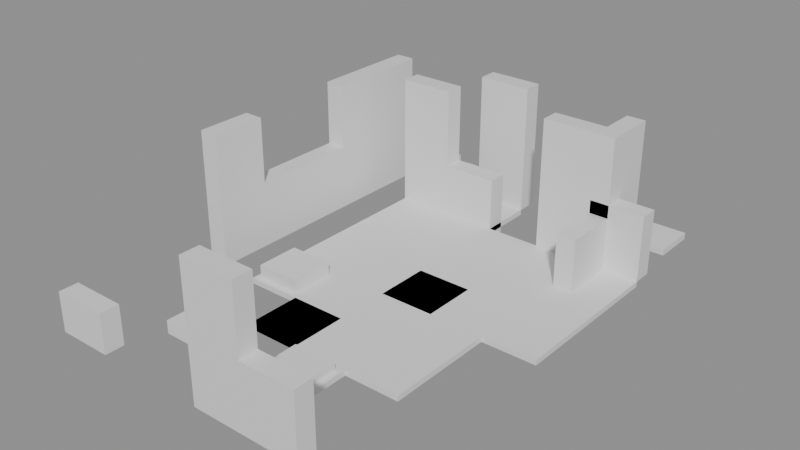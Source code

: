 # Source: building_lego.blend  (saved by Blender 5.0.119; exported with 4.5.12 LTS)
import bpy
from mathutils import Matrix  # noqa: F401  (used for matrix-valued properties, if any)

bpy.ops.wm.read_factory_settings(use_empty=True)
scene = bpy.context.scene
scene.name = 'Scene'

# ---- collections
col_01_paredes_externas = bpy.data.collections.new('01_Paredes_Externas'); scene.collection.children.link(col_01_paredes_externas)
col_02_paredes_internas = bpy.data.collections.new('02_Paredes_Internas'); scene.collection.children.link(col_02_paredes_internas)
col_03_pisos_escadas = bpy.data.collections.new('03_Pisos_Escadas'); scene.collection.children.link(col_03_pisos_escadas)
col_04_moveis_decoracoes = bpy.data.collections.new('04_Moveis_Decoracoes'); scene.collection.children.link(col_04_moveis_decoracoes)

# ---- materials (node trees are filled in below, after node groups)
mat_mat_parede_externa = bpy.data.materials.new('Mat_Parede_Externa')
mat_mat_parede_interna = bpy.data.materials.new('Mat_Parede_Interna')
mat_mat_pisos = bpy.data.materials.new('Mat_Pisos')
mat_mat_moveis = bpy.data.materials.new('Mat_Moveis')

# ---- material node trees
mat_mat_parede_externa.use_nodes = True; mat_mat_parede_externa.node_tree.nodes.clear()
_N = mat_mat_parede_externa.node_tree.nodes; _L = mat_mat_parede_externa.node_tree.links
n0 = _N.new('ShaderNodeBsdfPrincipled'); n0.name = 'BSDF - Pré-fundamentado'; n0.location = (-200, 100)
n1 = _N.new('ShaderNodeOutputMaterial'); n1.name = 'Saída de material'; n1.location = (200, 100)
_L.new(n0.outputs[0], n1.inputs[0])
n1.is_active_output = True
mat_mat_parede_interna.use_nodes = True; mat_mat_parede_interna.node_tree.nodes.clear()
_N = mat_mat_parede_interna.node_tree.nodes; _L = mat_mat_parede_interna.node_tree.links
n0 = _N.new('ShaderNodeBsdfPrincipled'); n0.name = 'BSDF - Pré-fundamentado'; n0.location = (-200, 100)
n1 = _N.new('ShaderNodeOutputMaterial'); n1.name = 'Saída de material'; n1.location = (200, 100)
_L.new(n0.outputs[0], n1.inputs[0])
n1.is_active_output = True
mat_mat_pisos.use_nodes = True; mat_mat_pisos.node_tree.nodes.clear()
_N = mat_mat_pisos.node_tree.nodes; _L = mat_mat_pisos.node_tree.links
n0 = _N.new('ShaderNodeBsdfPrincipled'); n0.name = 'BSDF - Pré-fundamentado'; n0.location = (-200, 100)
n1 = _N.new('ShaderNodeOutputMaterial'); n1.name = 'Saída de material'; n1.location = (200, 100)
_L.new(n0.outputs[0], n1.inputs[0])
n1.is_active_output = True
mat_mat_moveis.use_nodes = True; mat_mat_moveis.node_tree.nodes.clear()
_N = mat_mat_moveis.node_tree.nodes; _L = mat_mat_moveis.node_tree.links
n0 = _N.new('ShaderNodeBsdfPrincipled'); n0.name = 'BSDF - Pré-fundamentado'; n0.location = (-200, 100)
n1 = _N.new('ShaderNodeOutputMaterial'); n1.name = 'Saída de material'; n1.location = (200, 100)
_L.new(n0.outputs[0], n1.inputs[0])
n1.is_active_output = True

# ---- meshes
me_bloco_wooden_fence_4954_1095_z0 = bpy.data.meshes.new('Bloco_wooden_fence_4954_1095_z0')
me_bloco_wooden_fence_4954_1095_z0.from_pydata([(-0.5, -0.175, -0.36), (0.5, -0.175, -0.36), (0.5, 0.175, -0.36), (-0.5, 0.175, -0.36), (-0.5, -0.175, 0.36), (0.5, -0.175, 0.36), (0.5, 0.175, 0.36), (-0.5, 0.175, 0.36)], [], [(0, 1, 2, 3), (4, 7, 6, 5), (0, 4, 5, 1), (2, 6, 7, 3), (0, 3, 7, 4), (1, 5, 6, 2)])
me_bloco_wooden_fence_4954_1095_z0.materials.append(mat_mat_parede_externa)
me_bloco_wooden_fence_4954_1095_z0.update()
me_bloco_stone_wall_4957_1095_z0 = bpy.data.meshes.new('Bloco_stone_wall_4957_1095_z0')
me_bloco_stone_wall_4957_1095_z0.from_pydata([(-0.5, -0.175, -1.2), (0.5, -0.175, -1.2), (0.5, 0.175, -1.2), (-0.5, 0.175, -1.2), (-0.5, -0.175, 1.2), (0.5, -0.175, 1.2), (0.5, 0.175, 1.2), (-0.5, 0.175, 1.2)], [], [(0, 1, 2, 3), (4, 7, 6, 5), (0, 4, 5, 1), (2, 6, 7, 3), (0, 3, 7, 4), (1, 5, 6, 2)])
me_bloco_stone_wall_4957_1095_z0.materials.append(mat_mat_parede_externa)
me_bloco_stone_wall_4957_1095_z0.update()
me_bloco_stone_wall_4958_1095_z0 = bpy.data.meshes.new('Bloco_stone_wall_4958_1095_z0')
me_bloco_stone_wall_4958_1095_z0.from_pydata([(-0.5, -0.175, -0.6), (0.5, -0.175, -0.6), (0.5, 0.175, -0.6), (-0.5, 0.175, -0.6), (-0.5, -0.175, 0.6), (0.5, -0.175, 0.6), (0.5, 0.175, 0.6), (-0.5, 0.175, 0.6)], [], [(0, 1, 2, 3), (4, 7, 6, 5), (0, 4, 5, 1), (2, 6, 7, 3), (0, 3, 7, 4), (1, 5, 6, 2)])
me_bloco_stone_wall_4958_1095_z0.materials.append(mat_mat_parede_externa)
me_bloco_stone_wall_4958_1095_z0.update()
me_bloco_wooden_door_4956_1103_z0 = bpy.data.meshes.new('Bloco_wooden_door_4956_1103_z0')
me_bloco_wooden_door_4956_1103_z0.from_pydata([(-0.5, -0.175, -1.2), (0.5, -0.175, -1.2), (0.5, 0.175, -1.2), (-0.5, 0.175, -1.2), (-0.5, -0.175, 1.2), (0.5, -0.175, 1.2), (0.5, 0.175, 1.2), (-0.5, 0.175, 1.2)], [], [(0, 1, 2, 3), (4, 7, 6, 5), (0, 4, 5, 1), (2, 6, 7, 3), (0, 3, 7, 4), (1, 5, 6, 2)])
me_bloco_wooden_door_4956_1103_z0.materials.append(mat_mat_parede_externa)
me_bloco_wooden_door_4956_1103_z0.update()
me_bloco_stone_wall_4954_1098_z0 = bpy.data.meshes.new('Bloco_stone_wall_4954_1098_z0')
me_bloco_stone_wall_4954_1098_z0.from_pydata([(-0.175, -0.5, -0.6), (0.175, -0.5, -0.6), (0.175, 0.5, -0.6), (-0.175, 0.5, -0.6), (-0.175, -0.5, 0.6), (0.175, -0.5, 0.6), (0.175, 0.5, 0.6), (-0.175, 0.5, 0.6)], [], [(0, 1, 2, 3), (4, 7, 6, 5), (0, 4, 5, 1), (2, 6, 7, 3), (0, 3, 7, 4), (1, 5, 6, 2)])
me_bloco_stone_wall_4954_1098_z0.materials.append(mat_mat_parede_externa)
me_bloco_stone_wall_4954_1098_z0.update()
me_bloco_stone_ruins_4954_1098_z10 = bpy.data.meshes.new('Bloco_stone_ruins_4954_1098_z10')
me_bloco_stone_ruins_4954_1098_z10.from_pydata([(-0.175, -0.5, -0.6), (0.175, -0.5, -0.6), (0.175, 0.5, -0.6), (-0.175, 0.5, -0.6), (-0.175, -0.5, 0.6), (0.175, -0.5, 0.6), (0.175, 0.5, 0.6), (-0.175, 0.5, 0.6)], [], [(0, 1, 2, 3), (4, 7, 6, 5), (0, 4, 5, 1), (2, 6, 7, 3), (0, 3, 7, 4), (1, 5, 6, 2)])
me_bloco_stone_ruins_4954_1098_z10.materials.append(mat_mat_parede_externa)
me_bloco_stone_ruins_4954_1098_z10.update()
me_bloco_stone_ruins_4954_1099_z0 = bpy.data.meshes.new('Bloco_stone_ruins_4954_1099_z0')
me_bloco_stone_ruins_4954_1099_z0.from_pydata([(-0.175, -0.5, -0.6), (0.175, -0.5, -0.6), (0.175, 0.5, -0.6), (-0.175, 0.5, -0.6), (-0.175, -0.5, 0.6), (0.175, -0.5, 0.6), (0.175, 0.5, 0.6), (-0.175, 0.5, 0.6)], [], [(0, 1, 2, 3), (4, 7, 6, 5), (0, 4, 5, 1), (2, 6, 7, 3), (0, 3, 7, 4), (1, 5, 6, 2)])
me_bloco_stone_ruins_4954_1099_z0.materials.append(mat_mat_parede_externa)
me_bloco_stone_ruins_4954_1099_z0.update()
me_bloco_stone_ruins_4954_1100_z0 = bpy.data.meshes.new('Bloco_stone_ruins_4954_1100_z0')
me_bloco_stone_ruins_4954_1100_z0.from_pydata([(-0.175, -0.5, -0.6), (0.175, -0.5, -0.6), (0.175, 0.5, -0.6), (-0.175, 0.5, -0.6), (-0.175, -0.5, 0.6), (0.175, -0.5, 0.6), (0.175, 0.5, 0.6), (-0.175, 0.5, 0.6)], [], [(0, 1, 2, 3), (4, 7, 6, 5), (0, 4, 5, 1), (2, 6, 7, 3), (0, 3, 7, 4), (1, 5, 6, 2)])
me_bloco_stone_ruins_4954_1100_z0.materials.append(mat_mat_parede_externa)
me_bloco_stone_ruins_4954_1100_z0.update()
me_bloco_stone_wall_4954_1101_z0 = bpy.data.meshes.new('Bloco_stone_wall_4954_1101_z0')
me_bloco_stone_wall_4954_1101_z0.from_pydata([(-0.175, -0.5, -0.6), (0.175, -0.5, -0.6), (0.175, 0.5, -0.6), (-0.175, 0.5, -0.6), (-0.175, -0.5, 0.6), (0.175, -0.5, 0.6), (0.175, 0.5, 0.6), (-0.175, 0.5, 0.6)], [], [(0, 1, 2, 3), (4, 7, 6, 5), (0, 4, 5, 1), (2, 6, 7, 3), (0, 3, 7, 4), (1, 5, 6, 2)])
me_bloco_stone_wall_4954_1101_z0.materials.append(mat_mat_parede_externa)
me_bloco_stone_wall_4954_1101_z0.update()
me_bloco_stone_ruins_4954_1101_z10 = bpy.data.meshes.new('Bloco_stone_ruins_4954_1101_z10')
me_bloco_stone_ruins_4954_1101_z10.from_pydata([(-0.175, -0.5, -0.6), (0.175, -0.5, -0.6), (0.175, 0.5, -0.6), (-0.175, 0.5, -0.6), (-0.175, -0.5, 0.6), (0.175, -0.5, 0.6), (0.175, 0.5, 0.6), (-0.175, 0.5, 0.6)], [], [(0, 1, 2, 3), (4, 7, 6, 5), (0, 4, 5, 1), (2, 6, 7, 3), (0, 3, 7, 4), (1, 5, 6, 2)])
me_bloco_stone_ruins_4954_1101_z10.materials.append(mat_mat_parede_externa)
me_bloco_stone_ruins_4954_1101_z10.update()
me_bloco_stone_wall_4954_1102_z0 = bpy.data.meshes.new('Bloco_stone_wall_4954_1102_z0')
me_bloco_stone_wall_4954_1102_z0.from_pydata([(-0.175, -0.5, -1.2), (0.175, -0.5, -1.2), (0.175, 0.5, -1.2), (-0.175, 0.5, -1.2), (-0.175, -0.5, 1.2), (0.175, -0.5, 1.2), (0.175, 0.5, 1.2), (-0.175, 0.5, 1.2)], [], [(0, 1, 2, 3), (4, 7, 6, 5), (0, 4, 5, 1), (2, 6, 7, 3), (0, 3, 7, 4), (1, 5, 6, 2)])
me_bloco_stone_wall_4954_1102_z0.materials.append(mat_mat_parede_externa)
me_bloco_stone_wall_4954_1102_z0.update()
me_bloco_stone_ruins_4959_1101_z_2 = bpy.data.meshes.new('Bloco_stone_ruins_4959_1101_z-2')
me_bloco_stone_ruins_4959_1101_z_2.from_pydata([(-0.175, -0.5, -0.6), (0.175, -0.5, -0.6), (0.175, 0.5, -0.6), (-0.175, 0.5, -0.6), (-0.175, -0.5, 0.6), (0.175, -0.5, 0.6), (0.175, 0.5, 0.6), (-0.175, 0.5, 0.6)], [], [(0, 1, 2, 3), (4, 7, 6, 5), (0, 4, 5, 1), (2, 6, 7, 3), (0, 3, 7, 4), (1, 5, 6, 2)])
me_bloco_stone_ruins_4959_1101_z_2.materials.append(mat_mat_parede_externa)
me_bloco_stone_ruins_4959_1101_z_2.update()
me_bloco_stone_ruins_4959_1102_z0 = bpy.data.meshes.new('Bloco_stone_ruins_4959_1102_z0')
me_bloco_stone_ruins_4959_1102_z0.from_pydata([(-0.175, -0.5, -0.6), (0.175, -0.5, -0.6), (0.175, 0.5, -0.6), (-0.175, 0.5, -0.6), (-0.175, -0.5, 0.6), (0.175, -0.5, 0.6), (0.175, 0.5, 0.6), (-0.175, 0.5, 0.6)], [], [(0, 1, 2, 3), (4, 7, 6, 5), (0, 4, 5, 1), (2, 6, 7, 3), (0, 3, 7, 4), (1, 5, 6, 2)])
me_bloco_stone_ruins_4959_1102_z0.materials.append(mat_mat_parede_externa)
me_bloco_stone_ruins_4959_1102_z0.update()
me_bloco_stone_ruins_4959_1102_z10 = bpy.data.meshes.new('Bloco_stone_ruins_4959_1102_z10')
me_bloco_stone_ruins_4959_1102_z10.from_pydata([(-0.175, -0.5, -0.6), (0.175, -0.5, -0.6), (0.175, 0.5, -0.6), (-0.175, 0.5, -0.6), (-0.175, -0.5, 0.6), (0.175, -0.5, 0.6), (0.175, 0.5, 0.6), (-0.175, 0.5, 0.6)], [], [(0, 1, 2, 3), (4, 7, 6, 5), (0, 4, 5, 1), (2, 6, 7, 3), (0, 3, 7, 4), (1, 5, 6, 2)])
me_bloco_stone_ruins_4959_1102_z10.materials.append(mat_mat_parede_externa)
me_bloco_stone_ruins_4959_1102_z10.update()
me_bloco_stone_wall_4955_1102_z0 = bpy.data.meshes.new('Bloco_stone_wall_4955_1102_z0')
me_bloco_stone_wall_4955_1102_z0.from_pydata([(-0.5, -0.175, -0.6), (0.5, -0.175, -0.6), (0.5, 0.175, -0.6), (-0.5, 0.175, -0.6), (-0.5, -0.175, 0.6), (0.5, -0.175, 0.6), (0.5, 0.175, 0.6), (-0.5, 0.175, 0.6)], [], [(0, 1, 2, 3), (4, 7, 6, 5), (0, 4, 5, 1), (2, 6, 7, 3), (0, 3, 7, 4), (1, 5, 6, 2)])
me_bloco_stone_wall_4955_1102_z0.materials.append(mat_mat_parede_interna)
me_bloco_stone_wall_4955_1102_z0.update()
me_bloco_stone_ruins_4955_1102_z10 = bpy.data.meshes.new('Bloco_stone_ruins_4955_1102_z10')
me_bloco_stone_ruins_4955_1102_z10.from_pydata([(-0.5, -0.175, -0.6), (0.5, -0.175, -0.6), (0.5, 0.175, -0.6), (-0.5, 0.175, -0.6), (-0.5, -0.175, 0.6), (0.5, -0.175, 0.6), (0.5, 0.175, 0.6), (-0.5, 0.175, 0.6)], [], [(0, 1, 2, 3), (4, 7, 6, 5), (0, 4, 5, 1), (2, 6, 7, 3), (0, 3, 7, 4), (1, 5, 6, 2)])
me_bloco_stone_ruins_4955_1102_z10.materials.append(mat_mat_parede_interna)
me_bloco_stone_ruins_4955_1102_z10.update()
me_bloco_stone_ruins_4956_1102_z_2 = bpy.data.meshes.new('Bloco_stone_ruins_4956_1102_z-2')
me_bloco_stone_ruins_4956_1102_z_2.from_pydata([(-0.5, -0.175, -0.6), (0.5, -0.175, -0.6), (0.5, 0.175, -0.6), (-0.5, 0.175, -0.6), (-0.5, -0.175, 0.6), (0.5, -0.175, 0.6), (0.5, 0.175, 0.6), (-0.5, 0.175, 0.6)], [], [(0, 1, 2, 3), (4, 7, 6, 5), (0, 4, 5, 1), (2, 6, 7, 3), (0, 3, 7, 4), (1, 5, 6, 2)])
me_bloco_stone_ruins_4956_1102_z_2.materials.append(mat_mat_parede_interna)
me_bloco_stone_ruins_4956_1102_z_2.update()
me_bloco_stone_wall_4958_1102_z0 = bpy.data.meshes.new('Bloco_stone_wall_4958_1102_z0')
me_bloco_stone_wall_4958_1102_z0.from_pydata([(-0.5, -0.175, -1.2), (0.5, -0.175, -1.2), (0.5, 0.175, -1.2), (-0.5, 0.175, -1.2), (-0.5, -0.175, 1.2), (0.5, -0.175, 1.2), (0.5, 0.175, 1.2), (-0.5, 0.175, 1.2)], [], [(0, 1, 2, 3), (4, 7, 6, 5), (0, 4, 5, 1), (2, 6, 7, 3), (0, 3, 7, 4), (1, 5, 6, 2)])
me_bloco_stone_wall_4958_1102_z0.materials.append(mat_mat_parede_interna)
me_bloco_stone_wall_4958_1102_z0.update()
me_bloco_stone_wall_4959_1102_z0 = bpy.data.meshes.new('Bloco_stone_wall_4959_1102_z0')
me_bloco_stone_wall_4959_1102_z0.from_pydata([(-0.5, -0.175, -0.6), (0.5, -0.175, -0.6), (0.5, 0.175, -0.6), (-0.5, 0.175, -0.6), (-0.5, -0.175, 0.6), (0.5, -0.175, 0.6), (0.5, 0.175, 0.6), (-0.5, 0.175, 0.6)], [], [(0, 1, 2, 3), (4, 7, 6, 5), (0, 4, 5, 1), (2, 6, 7, 3), (0, 3, 7, 4), (1, 5, 6, 2)])
me_bloco_stone_wall_4959_1102_z0.materials.append(mat_mat_parede_interna)
me_bloco_stone_wall_4959_1102_z0.update()
me_piso_wooden_planks_4957_1096_z0 = bpy.data.meshes.new('Piso_wooden_planks_4957_1096_z0')
me_piso_wooden_planks_4957_1096_z0.from_pydata([(-0.5, -0.5, -0.05), (0.5, -0.5, -0.05), (0.5, 0.5, -0.05), (-0.5, 0.5, -0.05), (-0.5, -0.5, 0.05), (0.5, -0.5, 0.05), (0.5, 0.5, 0.05), (-0.5, 0.5, 0.05)], [], [(0, 1, 2, 3), (4, 7, 6, 5), (0, 4, 5, 1), (2, 6, 7, 3), (0, 3, 7, 4), (1, 5, 6, 2)])
me_piso_wooden_planks_4957_1096_z0.materials.append(mat_mat_pisos)
me_piso_wooden_planks_4957_1096_z0.update()
me_piso_wooden_planks_4956_1097_z0 = bpy.data.meshes.new('Piso_wooden_planks_4956_1097_z0')
me_piso_wooden_planks_4956_1097_z0.from_pydata([(-0.5, -0.5, -0.05), (0.5, -0.5, -0.05), (0.5, 0.5, -0.05), (-0.5, 0.5, -0.05), (-0.5, -0.5, 0.05), (0.5, -0.5, 0.05), (0.5, 0.5, 0.05), (-0.5, 0.5, 0.05)], [], [(0, 1, 2, 3), (4, 7, 6, 5), (0, 4, 5, 1), (2, 6, 7, 3), (0, 3, 7, 4), (1, 5, 6, 2)])
me_piso_wooden_planks_4956_1097_z0.materials.append(mat_mat_pisos)
me_piso_wooden_planks_4956_1097_z0.update()
me_piso_wooden_planks_4956_1097_z0_001 = bpy.data.meshes.new('Piso_wooden_planks_4956_1097_z0.001')
me_piso_wooden_planks_4956_1097_z0_001.from_pydata([(-0.5, -0.5, -0.05), (0.5, -0.5, -0.05), (0.5, 0.5, -0.05), (-0.5, 0.5, -0.05), (-0.5, -0.5, 0.05), (0.5, -0.5, 0.05), (0.5, 0.5, 0.05), (-0.5, 0.5, 0.05)], [], [(0, 1, 2, 3), (4, 7, 6, 5), (0, 4, 5, 1), (2, 6, 7, 3), (0, 3, 7, 4), (1, 5, 6, 2)])
me_piso_wooden_planks_4956_1097_z0_001.materials.append(mat_mat_pisos)
me_piso_wooden_planks_4956_1097_z0_001.update()
me_piso_wooden_planks_4956_1097_z0_002 = bpy.data.meshes.new('Piso_wooden_planks_4956_1097_z0.002')
me_piso_wooden_planks_4956_1097_z0_002.from_pydata([(-0.5, -0.5, -0.05), (0.5, -0.5, -0.05), (0.5, 0.5, -0.05), (-0.5, 0.5, -0.05), (-0.5, -0.5, 0.05), (0.5, -0.5, 0.05), (0.5, 0.5, 0.05), (-0.5, 0.5, 0.05)], [], [(0, 1, 2, 3), (4, 7, 6, 5), (0, 4, 5, 1), (2, 6, 7, 3), (0, 3, 7, 4), (1, 5, 6, 2)])
me_piso_wooden_planks_4956_1097_z0_002.materials.append(mat_mat_pisos)
me_piso_wooden_planks_4956_1097_z0_002.update()
me_piso_wooden_planks_4957_1097_z0 = bpy.data.meshes.new('Piso_wooden_planks_4957_1097_z0')
me_piso_wooden_planks_4957_1097_z0.from_pydata([(-0.5, -0.5, -0.05), (0.5, -0.5, -0.05), (0.5, 0.5, -0.05), (-0.5, 0.5, -0.05), (-0.5, -0.5, 0.05), (0.5, -0.5, 0.05), (0.5, 0.5, 0.05), (-0.5, 0.5, 0.05)], [], [(0, 1, 2, 3), (4, 7, 6, 5), (0, 4, 5, 1), (2, 6, 7, 3), (0, 3, 7, 4), (1, 5, 6, 2)])
me_piso_wooden_planks_4957_1097_z0.materials.append(mat_mat_pisos)
me_piso_wooden_planks_4957_1097_z0.update()
me_piso_wooden_planks_4958_1097_z0 = bpy.data.meshes.new('Piso_wooden_planks_4958_1097_z0')
me_piso_wooden_planks_4958_1097_z0.from_pydata([(-0.5, -0.5, -0.05), (0.5, -0.5, -0.05), (0.5, 0.5, -0.05), (-0.5, 0.5, -0.05), (-0.5, -0.5, 0.05), (0.5, -0.5, 0.05), (0.5, 0.5, 0.05), (-0.5, 0.5, 0.05)], [], [(0, 1, 2, 3), (4, 7, 6, 5), (0, 4, 5, 1), (2, 6, 7, 3), (0, 3, 7, 4), (1, 5, 6, 2)])
me_piso_wooden_planks_4958_1097_z0.materials.append(mat_mat_pisos)
me_piso_wooden_planks_4958_1097_z0.update()
me_piso_wooden_planks_4955_1098_z0 = bpy.data.meshes.new('Piso_wooden_planks_4955_1098_z0')
me_piso_wooden_planks_4955_1098_z0.from_pydata([(-0.5, -0.5, -0.05), (0.5, -0.5, -0.05), (0.5, 0.5, -0.05), (-0.5, 0.5, -0.05), (-0.5, -0.5, 0.05), (0.5, -0.5, 0.05), (0.5, 0.5, 0.05), (-0.5, 0.5, 0.05)], [], [(0, 1, 2, 3), (4, 7, 6, 5), (0, 4, 5, 1), (2, 6, 7, 3), (0, 3, 7, 4), (1, 5, 6, 2)])
me_piso_wooden_planks_4955_1098_z0.materials.append(mat_mat_pisos)
me_piso_wooden_planks_4955_1098_z0.update()
me_piso_wooden_planks_4956_1098_z0 = bpy.data.meshes.new('Piso_wooden_planks_4956_1098_z0')
me_piso_wooden_planks_4956_1098_z0.from_pydata([(-0.5, -0.5, -0.05), (0.5, -0.5, -0.05), (0.5, 0.5, -0.05), (-0.5, 0.5, -0.05), (-0.5, -0.5, 0.05), (0.5, -0.5, 0.05), (0.5, 0.5, 0.05), (-0.5, 0.5, 0.05)], [], [(0, 1, 2, 3), (4, 7, 6, 5), (0, 4, 5, 1), (2, 6, 7, 3), (0, 3, 7, 4), (1, 5, 6, 2)])
me_piso_wooden_planks_4956_1098_z0.materials.append(mat_mat_pisos)
me_piso_wooden_planks_4956_1098_z0.update()
me_piso_wooden_planks_4957_1098_z0 = bpy.data.meshes.new('Piso_wooden_planks_4957_1098_z0')
me_piso_wooden_planks_4957_1098_z0.from_pydata([(-0.5, -0.5, -0.05), (0.5, -0.5, -0.05), (0.5, 0.5, -0.05), (-0.5, 0.5, -0.05), (-0.5, -0.5, 0.05), (0.5, -0.5, 0.05), (0.5, 0.5, 0.05), (-0.5, 0.5, 0.05)], [], [(0, 1, 2, 3), (4, 7, 6, 5), (0, 4, 5, 1), (2, 6, 7, 3), (0, 3, 7, 4), (1, 5, 6, 2)])
me_piso_wooden_planks_4957_1098_z0.materials.append(mat_mat_pisos)
me_piso_wooden_planks_4957_1098_z0.update()
me_piso_wooden_planks_4958_1098_z0 = bpy.data.meshes.new('Piso_wooden_planks_4958_1098_z0')
me_piso_wooden_planks_4958_1098_z0.from_pydata([(-0.5, -0.5, -0.05), (0.5, -0.5, -0.05), (0.5, 0.5, -0.05), (-0.5, 0.5, -0.05), (-0.5, -0.5, 0.05), (0.5, -0.5, 0.05), (0.5, 0.5, 0.05), (-0.5, 0.5, 0.05)], [], [(0, 1, 2, 3), (4, 7, 6, 5), (0, 4, 5, 1), (2, 6, 7, 3), (0, 3, 7, 4), (1, 5, 6, 2)])
me_piso_wooden_planks_4958_1098_z0.materials.append(mat_mat_pisos)
me_piso_wooden_planks_4958_1098_z0.update()
me_piso_wooden_planks_4955_1099_z0 = bpy.data.meshes.new('Piso_wooden_planks_4955_1099_z0')
me_piso_wooden_planks_4955_1099_z0.from_pydata([(-0.5, -0.5, -0.05), (0.5, -0.5, -0.05), (0.5, 0.5, -0.05), (-0.5, 0.5, -0.05), (-0.5, -0.5, 0.05), (0.5, -0.5, 0.05), (0.5, 0.5, 0.05), (-0.5, 0.5, 0.05)], [], [(0, 1, 2, 3), (4, 7, 6, 5), (0, 4, 5, 1), (2, 6, 7, 3), (0, 3, 7, 4), (1, 5, 6, 2)])
me_piso_wooden_planks_4955_1099_z0.materials.append(mat_mat_pisos)
me_piso_wooden_planks_4955_1099_z0.update()
me_piso_wooden_planks_4956_1099_z0 = bpy.data.meshes.new('Piso_wooden_planks_4956_1099_z0')
me_piso_wooden_planks_4956_1099_z0.from_pydata([(-0.5, -0.5, -0.05), (0.5, -0.5, -0.05), (0.5, 0.5, -0.05), (-0.5, 0.5, -0.05), (-0.5, -0.5, 0.05), (0.5, -0.5, 0.05), (0.5, 0.5, 0.05), (-0.5, 0.5, 0.05)], [], [(0, 1, 2, 3), (4, 7, 6, 5), (0, 4, 5, 1), (2, 6, 7, 3), (0, 3, 7, 4), (1, 5, 6, 2)])
me_piso_wooden_planks_4956_1099_z0.materials.append(mat_mat_pisos)
me_piso_wooden_planks_4956_1099_z0.update()
me_piso_wooden_planks_4957_1099_z0 = bpy.data.meshes.new('Piso_wooden_planks_4957_1099_z0')
me_piso_wooden_planks_4957_1099_z0.from_pydata([(-0.5, -0.5, -0.05), (0.5, -0.5, -0.05), (0.5, 0.5, -0.05), (-0.5, 0.5, -0.05), (-0.5, -0.5, 0.05), (0.5, -0.5, 0.05), (0.5, 0.5, 0.05), (-0.5, 0.5, 0.05)], [], [(0, 1, 2, 3), (4, 7, 6, 5), (0, 4, 5, 1), (2, 6, 7, 3), (0, 3, 7, 4), (1, 5, 6, 2)])
me_piso_wooden_planks_4957_1099_z0.materials.append(mat_mat_pisos)
me_piso_wooden_planks_4957_1099_z0.update()
me_piso_wooden_planks_4957_1099_z0_001 = bpy.data.meshes.new('Piso_wooden_planks_4957_1099_z0.001')
me_piso_wooden_planks_4957_1099_z0_001.from_pydata([(-0.5, -0.5, -0.05), (0.5, -0.5, -0.05), (0.5, 0.5, -0.05), (-0.5, 0.5, -0.05), (-0.5, -0.5, 0.05), (0.5, -0.5, 0.05), (0.5, 0.5, 0.05), (-0.5, 0.5, 0.05)], [], [(0, 1, 2, 3), (4, 7, 6, 5), (0, 4, 5, 1), (2, 6, 7, 3), (0, 3, 7, 4), (1, 5, 6, 2)])
me_piso_wooden_planks_4957_1099_z0_001.materials.append(mat_mat_pisos)
me_piso_wooden_planks_4957_1099_z0_001.update()
me_piso_wooden_planks_4958_1099_z0 = bpy.data.meshes.new('Piso_wooden_planks_4958_1099_z0')
me_piso_wooden_planks_4958_1099_z0.from_pydata([(-0.5, -0.5, -0.05), (0.5, -0.5, -0.05), (0.5, 0.5, -0.05), (-0.5, 0.5, -0.05), (-0.5, -0.5, 0.05), (0.5, -0.5, 0.05), (0.5, 0.5, 0.05), (-0.5, 0.5, 0.05)], [], [(0, 1, 2, 3), (4, 7, 6, 5), (0, 4, 5, 1), (2, 6, 7, 3), (0, 3, 7, 4), (1, 5, 6, 2)])
me_piso_wooden_planks_4958_1099_z0.materials.append(mat_mat_pisos)
me_piso_wooden_planks_4958_1099_z0.update()
me_piso_wooden_planks_4959_1099_z0 = bpy.data.meshes.new('Piso_wooden_planks_4959_1099_z0')
me_piso_wooden_planks_4959_1099_z0.from_pydata([(-0.5, -0.5, -0.05), (0.5, -0.5, -0.05), (0.5, 0.5, -0.05), (-0.5, 0.5, -0.05), (-0.5, -0.5, 0.05), (0.5, -0.5, 0.05), (0.5, 0.5, 0.05), (-0.5, 0.5, 0.05)], [], [(0, 1, 2, 3), (4, 7, 6, 5), (0, 4, 5, 1), (2, 6, 7, 3), (0, 3, 7, 4), (1, 5, 6, 2)])
me_piso_wooden_planks_4959_1099_z0.materials.append(mat_mat_pisos)
me_piso_wooden_planks_4959_1099_z0.update()
me_piso_wooden_planks_4955_1100_z0 = bpy.data.meshes.new('Piso_wooden_planks_4955_1100_z0')
me_piso_wooden_planks_4955_1100_z0.from_pydata([(-0.5, -0.5, -0.05), (0.5, -0.5, -0.05), (0.5, 0.5, -0.05), (-0.5, 0.5, -0.05), (-0.5, -0.5, 0.05), (0.5, -0.5, 0.05), (0.5, 0.5, 0.05), (-0.5, 0.5, 0.05)], [], [(0, 1, 2, 3), (4, 7, 6, 5), (0, 4, 5, 1), (2, 6, 7, 3), (0, 3, 7, 4), (1, 5, 6, 2)])
me_piso_wooden_planks_4955_1100_z0.materials.append(mat_mat_pisos)
me_piso_wooden_planks_4955_1100_z0.update()
me_piso_wooden_planks_4956_1100_z0 = bpy.data.meshes.new('Piso_wooden_planks_4956_1100_z0')
me_piso_wooden_planks_4956_1100_z0.from_pydata([(-0.5, -0.5, -0.05), (0.5, -0.5, -0.05), (0.5, 0.5, -0.05), (-0.5, 0.5, -0.05), (-0.5, -0.5, 0.05), (0.5, -0.5, 0.05), (0.5, 0.5, 0.05), (-0.5, 0.5, 0.05)], [], [(0, 1, 2, 3), (4, 7, 6, 5), (0, 4, 5, 1), (2, 6, 7, 3), (0, 3, 7, 4), (1, 5, 6, 2)])
me_piso_wooden_planks_4956_1100_z0.materials.append(mat_mat_pisos)
me_piso_wooden_planks_4956_1100_z0.update()
me_piso_wooden_planks_4957_1100_z0 = bpy.data.meshes.new('Piso_wooden_planks_4957_1100_z0')
me_piso_wooden_planks_4957_1100_z0.from_pydata([(-0.5, -0.5, -0.05), (0.5, -0.5, -0.05), (0.5, 0.5, -0.05), (-0.5, 0.5, -0.05), (-0.5, -0.5, 0.05), (0.5, -0.5, 0.05), (0.5, 0.5, 0.05), (-0.5, 0.5, 0.05)], [], [(0, 1, 2, 3), (4, 7, 6, 5), (0, 4, 5, 1), (2, 6, 7, 3), (0, 3, 7, 4), (1, 5, 6, 2)])
me_piso_wooden_planks_4957_1100_z0.materials.append(mat_mat_pisos)
me_piso_wooden_planks_4957_1100_z0.update()
me_piso_wooden_planks_4958_1100_z0 = bpy.data.meshes.new('Piso_wooden_planks_4958_1100_z0')
me_piso_wooden_planks_4958_1100_z0.from_pydata([(-0.5, -0.5, -0.05), (0.5, -0.5, -0.05), (0.5, 0.5, -0.05), (-0.5, 0.5, -0.05), (-0.5, -0.5, 0.05), (0.5, -0.5, 0.05), (0.5, 0.5, 0.05), (-0.5, 0.5, 0.05)], [], [(0, 1, 2, 3), (4, 7, 6, 5), (0, 4, 5, 1), (2, 6, 7, 3), (0, 3, 7, 4), (1, 5, 6, 2)])
me_piso_wooden_planks_4958_1100_z0.materials.append(mat_mat_pisos)
me_piso_wooden_planks_4958_1100_z0.update()
me_piso_wooden_planks_4959_1100_z0 = bpy.data.meshes.new('Piso_wooden_planks_4959_1100_z0')
me_piso_wooden_planks_4959_1100_z0.from_pydata([(-0.5, -0.5, -0.05), (0.5, -0.5, -0.05), (0.5, 0.5, -0.05), (-0.5, 0.5, -0.05), (-0.5, -0.5, 0.05), (0.5, -0.5, 0.05), (0.5, 0.5, 0.05), (-0.5, 0.5, 0.05)], [], [(0, 1, 2, 3), (4, 7, 6, 5), (0, 4, 5, 1), (2, 6, 7, 3), (0, 3, 7, 4), (1, 5, 6, 2)])
me_piso_wooden_planks_4959_1100_z0.materials.append(mat_mat_pisos)
me_piso_wooden_planks_4959_1100_z0.update()
me_piso_wooden_planks_4955_1101_z0 = bpy.data.meshes.new('Piso_wooden_planks_4955_1101_z0')
me_piso_wooden_planks_4955_1101_z0.from_pydata([(-0.5, -0.5, -0.05), (0.5, -0.5, -0.05), (0.5, 0.5, -0.05), (-0.5, 0.5, -0.05), (-0.5, -0.5, 0.05), (0.5, -0.5, 0.05), (0.5, 0.5, 0.05), (-0.5, 0.5, 0.05)], [], [(0, 1, 2, 3), (4, 7, 6, 5), (0, 4, 5, 1), (2, 6, 7, 3), (0, 3, 7, 4), (1, 5, 6, 2)])
me_piso_wooden_planks_4955_1101_z0.materials.append(mat_mat_pisos)
me_piso_wooden_planks_4955_1101_z0.update()
me_piso_wooden_planks_4956_1101_z0 = bpy.data.meshes.new('Piso_wooden_planks_4956_1101_z0')
me_piso_wooden_planks_4956_1101_z0.from_pydata([(-0.5, -0.5, -0.05), (0.5, -0.5, -0.05), (0.5, 0.5, -0.05), (-0.5, 0.5, -0.05), (-0.5, -0.5, 0.05), (0.5, -0.5, 0.05), (0.5, 0.5, 0.05), (-0.5, 0.5, 0.05)], [], [(0, 1, 2, 3), (4, 7, 6, 5), (0, 4, 5, 1), (2, 6, 7, 3), (0, 3, 7, 4), (1, 5, 6, 2)])
me_piso_wooden_planks_4956_1101_z0.materials.append(mat_mat_pisos)
me_piso_wooden_planks_4956_1101_z0.update()
me_piso_wooden_planks_4957_1101_z0 = bpy.data.meshes.new('Piso_wooden_planks_4957_1101_z0')
me_piso_wooden_planks_4957_1101_z0.from_pydata([(-0.5, -0.5, -0.05), (0.5, -0.5, -0.05), (0.5, 0.5, -0.05), (-0.5, 0.5, -0.05), (-0.5, -0.5, 0.05), (0.5, -0.5, 0.05), (0.5, 0.5, 0.05), (-0.5, 0.5, 0.05)], [], [(0, 1, 2, 3), (4, 7, 6, 5), (0, 4, 5, 1), (2, 6, 7, 3), (0, 3, 7, 4), (1, 5, 6, 2)])
me_piso_wooden_planks_4957_1101_z0.materials.append(mat_mat_pisos)
me_piso_wooden_planks_4957_1101_z0.update()
me_piso_wooden_planks_4958_1101_z0 = bpy.data.meshes.new('Piso_wooden_planks_4958_1101_z0')
me_piso_wooden_planks_4958_1101_z0.from_pydata([(-0.5, -0.5, -0.05), (0.5, -0.5, -0.05), (0.5, 0.5, -0.05), (-0.5, 0.5, -0.05), (-0.5, -0.5, 0.05), (0.5, -0.5, 0.05), (0.5, 0.5, 0.05), (-0.5, 0.5, 0.05)], [], [(0, 1, 2, 3), (4, 7, 6, 5), (0, 4, 5, 1), (2, 6, 7, 3), (0, 3, 7, 4), (1, 5, 6, 2)])
me_piso_wooden_planks_4958_1101_z0.materials.append(mat_mat_pisos)
me_piso_wooden_planks_4958_1101_z0.update()
me_piso_wooden_planks_4959_1101_z0 = bpy.data.meshes.new('Piso_wooden_planks_4959_1101_z0')
me_piso_wooden_planks_4959_1101_z0.from_pydata([(-0.5, -0.5, -0.05), (0.5, -0.5, -0.05), (0.5, 0.5, -0.05), (-0.5, 0.5, -0.05), (-0.5, -0.5, 0.05), (0.5, -0.5, 0.05), (0.5, 0.5, 0.05), (-0.5, 0.5, 0.05)], [], [(0, 1, 2, 3), (4, 7, 6, 5), (0, 4, 5, 1), (2, 6, 7, 3), (0, 3, 7, 4), (1, 5, 6, 2)])
me_piso_wooden_planks_4959_1101_z0.materials.append(mat_mat_pisos)
me_piso_wooden_planks_4959_1101_z0.update()
me_piso_wooden_planks_4955_1102_z0 = bpy.data.meshes.new('Piso_wooden_planks_4955_1102_z0')
me_piso_wooden_planks_4955_1102_z0.from_pydata([(-0.5, -0.5, -0.05), (0.5, -0.5, -0.05), (0.5, 0.5, -0.05), (-0.5, 0.5, -0.05), (-0.5, -0.5, 0.05), (0.5, -0.5, 0.05), (0.5, 0.5, 0.05), (-0.5, 0.5, 0.05)], [], [(0, 1, 2, 3), (4, 7, 6, 5), (0, 4, 5, 1), (2, 6, 7, 3), (0, 3, 7, 4), (1, 5, 6, 2)])
me_piso_wooden_planks_4955_1102_z0.materials.append(mat_mat_pisos)
me_piso_wooden_planks_4955_1102_z0.update()
me_piso_wooden_planks_4956_1102_z0 = bpy.data.meshes.new('Piso_wooden_planks_4956_1102_z0')
me_piso_wooden_planks_4956_1102_z0.from_pydata([(-0.5, -0.5, -0.05), (0.5, -0.5, -0.05), (0.5, 0.5, -0.05), (-0.5, 0.5, -0.05), (-0.5, -0.5, 0.05), (0.5, -0.5, 0.05), (0.5, 0.5, 0.05), (-0.5, 0.5, 0.05)], [], [(0, 1, 2, 3), (4, 7, 6, 5), (0, 4, 5, 1), (2, 6, 7, 3), (0, 3, 7, 4), (1, 5, 6, 2)])
me_piso_wooden_planks_4956_1102_z0.materials.append(mat_mat_pisos)
me_piso_wooden_planks_4956_1102_z0.update()
me_movel_shovel_4955_1096_z0 = bpy.data.meshes.new('Movel_shovel_4955_1096_z0')
me_movel_shovel_4955_1096_z0.from_pydata([(-0.4, -0.4, -0.06), (0.4, -0.4, -0.06), (0.4, 0.4, -0.06), (-0.4, 0.4, -0.06), (-0.4, -0.4, 0.06), (0.4, -0.4, 0.06), (0.4, 0.4, 0.06), (-0.4, 0.4, 0.06)], [], [(0, 1, 2, 3), (4, 7, 6, 5), (0, 4, 5, 1), (2, 6, 7, 3), (0, 3, 7, 4), (1, 5, 6, 2)])
me_movel_shovel_4955_1096_z0.materials.append(mat_mat_moveis)
me_movel_shovel_4955_1096_z0.update()
me_movel_horse_shoes_4955_1096_z_1 = bpy.data.meshes.new('Movel_horse_shoes_4955_1096_z-1')
me_movel_horse_shoes_4955_1096_z_1.from_pydata([(-0.4, -0.4, -0.06), (0.4, -0.4, -0.06), (0.4, 0.4, -0.06), (-0.4, 0.4, -0.06), (-0.4, -0.4, 0.06), (0.4, -0.4, 0.06), (0.4, 0.4, 0.06), (-0.4, 0.4, 0.06)], [], [(0, 1, 2, 3), (4, 7, 6, 5), (0, 4, 5, 1), (2, 6, 7, 3), (0, 3, 7, 4), (1, 5, 6, 2)])
me_movel_horse_shoes_4955_1096_z_1.materials.append(mat_mat_moveis)
me_movel_horse_shoes_4955_1096_z_1.update()
me_movel_basin_4957_1096_z0 = bpy.data.meshes.new('Movel_basin_4957_1096_z0')
me_movel_basin_4957_1096_z0.from_pydata([(-0.4, -0.4, -0.06), (0.4, -0.4, -0.06), (0.4, 0.4, -0.06), (-0.4, 0.4, -0.06), (-0.4, -0.4, 0.06), (0.4, -0.4, 0.06), (0.4, 0.4, 0.06), (-0.4, 0.4, 0.06)], [], [(0, 1, 2, 3), (4, 7, 6, 5), (0, 4, 5, 1), (2, 6, 7, 3), (0, 3, 7, 4), (1, 5, 6, 2)])
me_movel_basin_4957_1096_z0.materials.append(mat_mat_moveis)
me_movel_basin_4957_1096_z0.update()
me_movel_open_sack_of_flour_4955_1098_z0 = bpy.data.meshes.new('Movel_open_sack_of_flour_4955_1098_z0')
me_movel_open_sack_of_flour_4955_1098_z0.from_pydata([(-0.4, -0.4, -0.12), (0.4, -0.4, -0.12), (0.4, 0.4, -0.12), (-0.4, 0.4, -0.12), (-0.4, -0.4, 0.12), (0.4, -0.4, 0.12), (0.4, 0.4, 0.12), (-0.4, 0.4, 0.12)], [], [(0, 1, 2, 3), (4, 7, 6, 5), (0, 4, 5, 1), (2, 6, 7, 3), (0, 3, 7, 4), (1, 5, 6, 2)])
me_movel_open_sack_of_flour_4955_1098_z0.materials.append(mat_mat_moveis)
me_movel_open_sack_of_flour_4955_1098_z0.update()
me_movel_refuse_4954_1103_z0 = bpy.data.meshes.new('Movel_refuse_4954_1103_z0')
me_movel_refuse_4954_1103_z0.from_pydata([(-0.4, -0.4, -0.12), (0.4, -0.4, -0.12), (0.4, 0.4, -0.12), (-0.4, 0.4, -0.12), (-0.4, -0.4, 0.12), (0.4, -0.4, 0.12), (0.4, 0.4, 0.12), (-0.4, 0.4, 0.12)], [], [(0, 1, 2, 3), (4, 7, 6, 5), (0, 4, 5, 1), (2, 6, 7, 3), (0, 3, 7, 4), (1, 5, 6, 2)])
me_movel_refuse_4954_1103_z0.materials.append(mat_mat_moveis)
me_movel_refuse_4954_1103_z0.update()
me_movel_refuse_4955_1103_z0 = bpy.data.meshes.new('Movel_refuse_4955_1103_z0')
me_movel_refuse_4955_1103_z0.from_pydata([(-0.4, -0.4, -0.06), (0.4, -0.4, -0.06), (0.4, 0.4, -0.06), (-0.4, 0.4, -0.06), (-0.4, -0.4, 0.06), (0.4, -0.4, 0.06), (0.4, 0.4, 0.06), (-0.4, 0.4, 0.06)], [], [(0, 1, 2, 3), (4, 7, 6, 5), (0, 4, 5, 1), (2, 6, 7, 3), (0, 3, 7, 4), (1, 5, 6, 2)])
me_movel_refuse_4955_1103_z0.materials.append(mat_mat_moveis)
me_movel_refuse_4955_1103_z0.update()
me_movel_refuse_4959_1103_z0 = bpy.data.meshes.new('Movel_refuse_4959_1103_z0')
me_movel_refuse_4959_1103_z0.from_pydata([(-0.4, -0.4, -0.06), (0.4, -0.4, -0.06), (0.4, 0.4, -0.06), (-0.4, 0.4, -0.06), (-0.4, -0.4, 0.06), (0.4, -0.4, 0.06), (0.4, 0.4, 0.06), (-0.4, 0.4, 0.06)], [], [(0, 1, 2, 3), (4, 7, 6, 5), (0, 4, 5, 1), (2, 6, 7, 3), (0, 3, 7, 4), (1, 5, 6, 2)])
me_movel_refuse_4959_1103_z0.materials.append(mat_mat_moveis)
me_movel_refuse_4959_1103_z0.update()

# ---- objects
ob_parede_externa_norte_y1095_x4954_4954 = bpy.data.objects.new('Parede_Externa_Norte_Y1095_X4954_4954', None)
ob_bloco_wooden_fence_4954_1095_z0 = bpy.data.objects.new('Bloco_wooden_fence_4954_1095_z0', me_bloco_wooden_fence_4954_1095_z0)
ob_parede_externa_norte_y1095_x4957_4958 = bpy.data.objects.new('Parede_Externa_Norte_Y1095_X4957_4958', None)
ob_bloco_stone_wall_4957_1095_z0 = bpy.data.objects.new('Bloco_stone_wall_4957_1095_z0', me_bloco_stone_wall_4957_1095_z0)
ob_bloco_stone_wall_4958_1095_z0 = bpy.data.objects.new('Bloco_stone_wall_4958_1095_z0', me_bloco_stone_wall_4958_1095_z0)
ob_parede_externa_sul_y1103_x4956_4956 = bpy.data.objects.new('Parede_Externa_Sul_Y1103_X4956_4956', None)
ob_bloco_wooden_door_4956_1103_z0 = bpy.data.objects.new('Bloco_wooden_door_4956_1103_z0', me_bloco_wooden_door_4956_1103_z0)
ob_parede_externa_oeste_x4954_y1098_1102 = bpy.data.objects.new('Parede_Externa_Oeste_X4954_Y1098_1102', None)
ob_bloco_stone_wall_4954_1098_z0 = bpy.data.objects.new('Bloco_stone_wall_4954_1098_z0', me_bloco_stone_wall_4954_1098_z0)
ob_bloco_stone_ruins_4954_1098_z10 = bpy.data.objects.new('Bloco_stone_ruins_4954_1098_z10', me_bloco_stone_ruins_4954_1098_z10)
ob_bloco_stone_ruins_4954_1099_z0 = bpy.data.objects.new('Bloco_stone_ruins_4954_1099_z0', me_bloco_stone_ruins_4954_1099_z0)
ob_bloco_stone_ruins_4954_1100_z0 = bpy.data.objects.new('Bloco_stone_ruins_4954_1100_z0', me_bloco_stone_ruins_4954_1100_z0)
ob_bloco_stone_wall_4954_1101_z0 = bpy.data.objects.new('Bloco_stone_wall_4954_1101_z0', me_bloco_stone_wall_4954_1101_z0)
ob_bloco_stone_ruins_4954_1101_z10 = bpy.data.objects.new('Bloco_stone_ruins_4954_1101_z10', me_bloco_stone_ruins_4954_1101_z10)
ob_bloco_stone_wall_4954_1102_z0 = bpy.data.objects.new('Bloco_stone_wall_4954_1102_z0', me_bloco_stone_wall_4954_1102_z0)
ob_parede_externa_leste_x4959_y1101_1102 = bpy.data.objects.new('Parede_Externa_Leste_X4959_Y1101_1102', None)
ob_bloco_stone_ruins_4959_1101_z_2 = bpy.data.objects.new('Bloco_stone_ruins_4959_1101_z-2', me_bloco_stone_ruins_4959_1101_z_2)
ob_bloco_stone_ruins_4959_1102_z0 = bpy.data.objects.new('Bloco_stone_ruins_4959_1102_z0', me_bloco_stone_ruins_4959_1102_z0)
ob_bloco_stone_ruins_4959_1102_z10 = bpy.data.objects.new('Bloco_stone_ruins_4959_1102_z10', me_bloco_stone_ruins_4959_1102_z10)
ob_parede_interna_ew_03_y1102_x4955_4959 = bpy.data.objects.new('Parede_Interna_EW_03_Y1102_X4955_4959', None)
ob_bloco_stone_wall_4955_1102_z0 = bpy.data.objects.new('Bloco_stone_wall_4955_1102_z0', me_bloco_stone_wall_4955_1102_z0)
ob_bloco_stone_ruins_4955_1102_z10 = bpy.data.objects.new('Bloco_stone_ruins_4955_1102_z10', me_bloco_stone_ruins_4955_1102_z10)
ob_bloco_stone_ruins_4956_1102_z_2 = bpy.data.objects.new('Bloco_stone_ruins_4956_1102_z-2', me_bloco_stone_ruins_4956_1102_z_2)
ob_bloco_stone_wall_4958_1102_z0 = bpy.data.objects.new('Bloco_stone_wall_4958_1102_z0', me_bloco_stone_wall_4958_1102_z0)
ob_bloco_stone_wall_4959_1102_z0 = bpy.data.objects.new('Bloco_stone_wall_4959_1102_z0', me_bloco_stone_wall_4959_1102_z0)
ob_pisos_lajes = bpy.data.objects.new('Pisos_Lajes', None)
ob_piso_wooden_planks_4957_1096_z0 = bpy.data.objects.new('Piso_wooden_planks_4957_1096_z0', me_piso_wooden_planks_4957_1096_z0)
ob_piso_wooden_planks_4956_1097_z0 = bpy.data.objects.new('Piso_wooden_planks_4956_1097_z0', me_piso_wooden_planks_4956_1097_z0)
ob_piso_wooden_planks_4956_1097_z0_001 = bpy.data.objects.new('Piso_wooden_planks_4956_1097_z0.001', me_piso_wooden_planks_4956_1097_z0_001)
ob_piso_wooden_planks_4956_1097_z0_002 = bpy.data.objects.new('Piso_wooden_planks_4956_1097_z0.002', me_piso_wooden_planks_4956_1097_z0_002)
ob_piso_wooden_planks_4957_1097_z0 = bpy.data.objects.new('Piso_wooden_planks_4957_1097_z0', me_piso_wooden_planks_4957_1097_z0)
ob_piso_wooden_planks_4958_1097_z0 = bpy.data.objects.new('Piso_wooden_planks_4958_1097_z0', me_piso_wooden_planks_4958_1097_z0)
ob_piso_wooden_planks_4955_1098_z0 = bpy.data.objects.new('Piso_wooden_planks_4955_1098_z0', me_piso_wooden_planks_4955_1098_z0)
ob_piso_wooden_planks_4956_1098_z0 = bpy.data.objects.new('Piso_wooden_planks_4956_1098_z0', me_piso_wooden_planks_4956_1098_z0)
ob_piso_wooden_planks_4957_1098_z0 = bpy.data.objects.new('Piso_wooden_planks_4957_1098_z0', me_piso_wooden_planks_4957_1098_z0)
ob_piso_wooden_planks_4958_1098_z0 = bpy.data.objects.new('Piso_wooden_planks_4958_1098_z0', me_piso_wooden_planks_4958_1098_z0)
ob_piso_wooden_planks_4955_1099_z0 = bpy.data.objects.new('Piso_wooden_planks_4955_1099_z0', me_piso_wooden_planks_4955_1099_z0)
ob_piso_wooden_planks_4956_1099_z0 = bpy.data.objects.new('Piso_wooden_planks_4956_1099_z0', me_piso_wooden_planks_4956_1099_z0)
ob_piso_wooden_planks_4957_1099_z0 = bpy.data.objects.new('Piso_wooden_planks_4957_1099_z0', me_piso_wooden_planks_4957_1099_z0)
ob_piso_wooden_planks_4957_1099_z0_001 = bpy.data.objects.new('Piso_wooden_planks_4957_1099_z0.001', me_piso_wooden_planks_4957_1099_z0_001)
ob_piso_wooden_planks_4958_1099_z0 = bpy.data.objects.new('Piso_wooden_planks_4958_1099_z0', me_piso_wooden_planks_4958_1099_z0)
ob_piso_wooden_planks_4959_1099_z0 = bpy.data.objects.new('Piso_wooden_planks_4959_1099_z0', me_piso_wooden_planks_4959_1099_z0)
ob_piso_wooden_planks_4955_1100_z0 = bpy.data.objects.new('Piso_wooden_planks_4955_1100_z0', me_piso_wooden_planks_4955_1100_z0)
ob_piso_wooden_planks_4956_1100_z0 = bpy.data.objects.new('Piso_wooden_planks_4956_1100_z0', me_piso_wooden_planks_4956_1100_z0)
ob_piso_wooden_planks_4957_1100_z0 = bpy.data.objects.new('Piso_wooden_planks_4957_1100_z0', me_piso_wooden_planks_4957_1100_z0)
ob_piso_wooden_planks_4958_1100_z0 = bpy.data.objects.new('Piso_wooden_planks_4958_1100_z0', me_piso_wooden_planks_4958_1100_z0)
ob_piso_wooden_planks_4959_1100_z0 = bpy.data.objects.new('Piso_wooden_planks_4959_1100_z0', me_piso_wooden_planks_4959_1100_z0)
ob_piso_wooden_planks_4955_1101_z0 = bpy.data.objects.new('Piso_wooden_planks_4955_1101_z0', me_piso_wooden_planks_4955_1101_z0)
ob_piso_wooden_planks_4956_1101_z0 = bpy.data.objects.new('Piso_wooden_planks_4956_1101_z0', me_piso_wooden_planks_4956_1101_z0)
ob_piso_wooden_planks_4957_1101_z0 = bpy.data.objects.new('Piso_wooden_planks_4957_1101_z0', me_piso_wooden_planks_4957_1101_z0)
ob_piso_wooden_planks_4958_1101_z0 = bpy.data.objects.new('Piso_wooden_planks_4958_1101_z0', me_piso_wooden_planks_4958_1101_z0)
ob_piso_wooden_planks_4959_1101_z0 = bpy.data.objects.new('Piso_wooden_planks_4959_1101_z0', me_piso_wooden_planks_4959_1101_z0)
ob_piso_wooden_planks_4955_1102_z0 = bpy.data.objects.new('Piso_wooden_planks_4955_1102_z0', me_piso_wooden_planks_4955_1102_z0)
ob_piso_wooden_planks_4956_1102_z0 = bpy.data.objects.new('Piso_wooden_planks_4956_1102_z0', me_piso_wooden_planks_4956_1102_z0)
ob_moveis_decoracoes = bpy.data.objects.new('Moveis_Decoracoes', None)
ob_movel_shovel_4955_1096_z0 = bpy.data.objects.new('Movel_shovel_4955_1096_z0', me_movel_shovel_4955_1096_z0)
ob_movel_horse_shoes_4955_1096_z_1 = bpy.data.objects.new('Movel_horse_shoes_4955_1096_z-1', me_movel_horse_shoes_4955_1096_z_1)
ob_movel_basin_4957_1096_z0 = bpy.data.objects.new('Movel_basin_4957_1096_z0', me_movel_basin_4957_1096_z0)
ob_movel_open_sack_of_flour_4955_1098_z0 = bpy.data.objects.new('Movel_open_sack_of_flour_4955_1098_z0', me_movel_open_sack_of_flour_4955_1098_z0)
ob_movel_refuse_4954_1103_z0 = bpy.data.objects.new('Movel_refuse_4954_1103_z0', me_movel_refuse_4954_1103_z0)
ob_movel_refuse_4955_1103_z0 = bpy.data.objects.new('Movel_refuse_4955_1103_z0', me_movel_refuse_4955_1103_z0)
ob_movel_refuse_4959_1103_z0 = bpy.data.objects.new('Movel_refuse_4959_1103_z0', me_movel_refuse_4959_1103_z0)

# ---- transforms, parenting, visibility, modifiers, constraints
ob_parede_externa_norte_y1095_x4954_4954.location = (-2.5, -4.0, 0.24)
ob_parede_externa_norte_y1095_x4954_4954.empty_display_type = 'CUBE'
ob_bloco_wooden_fence_4954_1095_z0.parent = ob_parede_externa_norte_y1095_x4954_4954
ob_bloco_wooden_fence_4954_1095_z0.matrix_parent_inverse = Matrix(((1.0, -0.0, 0.0, 2.5), (-0.0, 1.0, -0.0, 4.0), (0.0, -0.0, 1.0, -0.24), (-0.0, 0.0, -0.0, 1.0)))
ob_bloco_wooden_fence_4954_1095_z0.location = (-2.5, -4.325, 0.6)
ob_parede_externa_norte_y1095_x4957_4958.location = (1.0, -4.0, 0.24)
ob_parede_externa_norte_y1095_x4957_4958.empty_display_type = 'CUBE'
ob_bloco_stone_wall_4957_1095_z0.parent = ob_parede_externa_norte_y1095_x4957_4958
ob_bloco_stone_wall_4957_1095_z0.matrix_parent_inverse = Matrix(((1.0, -0.0, 0.0, -1.0), (-0.0, 1.0, -0.0, 4.0), (0.0, -0.0, 1.0, -0.24), (-0.0, 0.0, -0.0, 1.0)))
ob_bloco_stone_wall_4957_1095_z0.location = (0.5, -4.325, 1.44)
ob_bloco_stone_wall_4958_1095_z0.parent = ob_parede_externa_norte_y1095_x4957_4958
ob_bloco_stone_wall_4958_1095_z0.matrix_parent_inverse = Matrix(((1.0, -0.0, 0.0, -1.0), (-0.0, 1.0, -0.0, 4.0), (0.0, -0.0, 1.0, -0.24), (-0.0, 0.0, -0.0, 1.0)))
ob_bloco_stone_wall_4958_1095_z0.location = (1.5, -4.325, 0.84)
ob_parede_externa_sul_y1103_x4956_4956.location = (-0.5, 4.0, 0.24)
ob_parede_externa_sul_y1103_x4956_4956.empty_display_type = 'CUBE'
ob_bloco_wooden_door_4956_1103_z0.parent = ob_parede_externa_sul_y1103_x4956_4956
ob_bloco_wooden_door_4956_1103_z0.matrix_parent_inverse = Matrix(((1.0, -0.0, 0.0, 0.5), (-0.0, 1.0, -0.0, -4.0), (0.0, -0.0, 1.0, -0.24), (-0.0, 0.0, -0.0, 1.0)))
ob_bloco_wooden_door_4956_1103_z0.location = (-0.5, 3.675, 1.44)
ob_parede_externa_oeste_x4954_y1098_1102.location = (-2.5, 1.0, 0.24)
ob_parede_externa_oeste_x4954_y1098_1102.empty_display_type = 'CUBE'
ob_bloco_stone_wall_4954_1098_z0.parent = ob_parede_externa_oeste_x4954_y1098_1102
ob_bloco_stone_wall_4954_1098_z0.matrix_parent_inverse = Matrix(((1.0, -0.0, 0.0, 2.5), (-0.0, 1.0, -0.0, -1.0), (0.0, -0.0, 1.0, -0.24), (-0.0, 0.0, -0.0, 1.0)))
ob_bloco_stone_wall_4954_1098_z0.location = (-2.825, -1.0, 0.84)
ob_bloco_stone_ruins_4954_1098_z10.parent = ob_parede_externa_oeste_x4954_y1098_1102
ob_bloco_stone_ruins_4954_1098_z10.matrix_parent_inverse = Matrix(((1.0, -0.0, 0.0, 2.5), (-0.0, 1.0, -0.0, -1.0), (0.0, -0.0, 1.0, -0.24), (-0.0, 0.0, -0.0, 1.0)))
ob_bloco_stone_ruins_4954_1098_z10.location = (-2.825, -1.0, 2.04)
ob_bloco_stone_ruins_4954_1099_z0.parent = ob_parede_externa_oeste_x4954_y1098_1102
ob_bloco_stone_ruins_4954_1099_z0.matrix_parent_inverse = Matrix(((1.0, -0.0, 0.0, 2.5), (-0.0, 1.0, -0.0, -1.0), (0.0, -0.0, 1.0, -0.24), (-0.0, 0.0, -0.0, 1.0)))
ob_bloco_stone_ruins_4954_1099_z0.location = (-2.825, 0.0, 0.84)
ob_bloco_stone_ruins_4954_1100_z0.parent = ob_parede_externa_oeste_x4954_y1098_1102
ob_bloco_stone_ruins_4954_1100_z0.matrix_parent_inverse = Matrix(((1.0, -0.0, 0.0, 2.5), (-0.0, 1.0, -0.0, -1.0), (0.0, -0.0, 1.0, -0.24), (-0.0, 0.0, -0.0, 1.0)))
ob_bloco_stone_ruins_4954_1100_z0.location = (-2.825, 1.0, 0.84)
ob_bloco_stone_wall_4954_1101_z0.parent = ob_parede_externa_oeste_x4954_y1098_1102
ob_bloco_stone_wall_4954_1101_z0.matrix_parent_inverse = Matrix(((1.0, -0.0, 0.0, 2.5), (-0.0, 1.0, -0.0, -1.0), (0.0, -0.0, 1.0, -0.24), (-0.0, 0.0, -0.0, 1.0)))
ob_bloco_stone_wall_4954_1101_z0.location = (-2.825, 2.0, 0.84)
ob_bloco_stone_ruins_4954_1101_z10.parent = ob_parede_externa_oeste_x4954_y1098_1102
ob_bloco_stone_ruins_4954_1101_z10.matrix_parent_inverse = Matrix(((1.0, -0.0, 0.0, 2.5), (-0.0, 1.0, -0.0, -1.0), (0.0, -0.0, 1.0, -0.24), (-0.0, 0.0, -0.0, 1.0)))
ob_bloco_stone_ruins_4954_1101_z10.location = (-2.825, 2.0, 2.04)
ob_bloco_stone_wall_4954_1102_z0.parent = ob_parede_externa_oeste_x4954_y1098_1102
ob_bloco_stone_wall_4954_1102_z0.matrix_parent_inverse = Matrix(((1.0, -0.0, 0.0, 2.5), (-0.0, 1.0, -0.0, -1.0), (0.0, -0.0, 1.0, -0.24), (-0.0, 0.0, -0.0, 1.0)))
ob_bloco_stone_wall_4954_1102_z0.location = (-2.825, 3.0, 1.44)
ob_parede_externa_leste_x4959_y1101_1102.location = (2.5, 2.5, 0.0)
ob_parede_externa_leste_x4959_y1101_1102.empty_display_type = 'CUBE'
ob_bloco_stone_ruins_4959_1101_z_2.parent = ob_parede_externa_leste_x4959_y1101_1102
ob_bloco_stone_ruins_4959_1101_z_2.matrix_parent_inverse = Matrix(((1.0, -0.0, 0.0, -2.5), (-0.0, 1.0, -0.0, -2.5), (0.0, -0.0, 1.0, -0.0), (-0.0, 0.0, -0.0, 1.0)))
ob_bloco_stone_ruins_4959_1101_z_2.location = (2.175, 2.0, 0.6)
ob_bloco_stone_ruins_4959_1102_z0.parent = ob_parede_externa_leste_x4959_y1101_1102
ob_bloco_stone_ruins_4959_1102_z0.matrix_parent_inverse = Matrix(((1.0, -0.0, 0.0, -2.5), (-0.0, 1.0, -0.0, -2.5), (0.0, -0.0, 1.0, -0.0), (-0.0, 0.0, -0.0, 1.0)))
ob_bloco_stone_ruins_4959_1102_z0.location = (2.175, 3.0, 0.84)
ob_bloco_stone_ruins_4959_1102_z10.parent = ob_parede_externa_leste_x4959_y1101_1102
ob_bloco_stone_ruins_4959_1102_z10.matrix_parent_inverse = Matrix(((1.0, -0.0, 0.0, -2.5), (-0.0, 1.0, -0.0, -2.5), (0.0, -0.0, 1.0, -0.0), (-0.0, 0.0, -0.0, 1.0)))
ob_bloco_stone_ruins_4959_1102_z10.location = (2.175, 3.0, 2.04)
ob_parede_interna_ew_03_y1102_x4955_4959.location = (0.5, 3.0, 0.0)
ob_parede_interna_ew_03_y1102_x4955_4959.empty_display_type = 'CUBE'
ob_bloco_stone_wall_4955_1102_z0.parent = ob_parede_interna_ew_03_y1102_x4955_4959
ob_bloco_stone_wall_4955_1102_z0.matrix_parent_inverse = Matrix(((1.0, -0.0, 0.0, -0.5), (-0.0, 1.0, -0.0, -3.0), (0.0, -0.0, 1.0, -0.0), (-0.0, 0.0, -0.0, 1.0)))
ob_bloco_stone_wall_4955_1102_z0.location = (-1.5, 2.675, 0.84)
ob_bloco_stone_ruins_4955_1102_z10.parent = ob_parede_interna_ew_03_y1102_x4955_4959
ob_bloco_stone_ruins_4955_1102_z10.matrix_parent_inverse = Matrix(((1.0, -0.0, 0.0, -0.5), (-0.0, 1.0, -0.0, -3.0), (0.0, -0.0, 1.0, -0.0), (-0.0, 0.0, -0.0, 1.0)))
ob_bloco_stone_ruins_4955_1102_z10.location = (-1.5, 2.675, 2.04)
ob_bloco_stone_ruins_4956_1102_z_2.parent = ob_parede_interna_ew_03_y1102_x4955_4959
ob_bloco_stone_ruins_4956_1102_z_2.matrix_parent_inverse = Matrix(((1.0, -0.0, 0.0, -0.5), (-0.0, 1.0, -0.0, -3.0), (0.0, -0.0, 1.0, -0.0), (-0.0, 0.0, -0.0, 1.0)))
ob_bloco_stone_ruins_4956_1102_z_2.location = (-0.5, 2.675, 0.6)
ob_bloco_stone_wall_4958_1102_z0.parent = ob_parede_interna_ew_03_y1102_x4955_4959
ob_bloco_stone_wall_4958_1102_z0.matrix_parent_inverse = Matrix(((1.0, -0.0, 0.0, -0.5), (-0.0, 1.0, -0.0, -3.0), (0.0, -0.0, 1.0, -0.0), (-0.0, 0.0, -0.0, 1.0)))
ob_bloco_stone_wall_4958_1102_z0.location = (1.5, 2.675, 1.44)
ob_bloco_stone_wall_4959_1102_z0.parent = ob_parede_interna_ew_03_y1102_x4955_4959
ob_bloco_stone_wall_4959_1102_z0.matrix_parent_inverse = Matrix(((1.0, -0.0, 0.0, -0.5), (-0.0, 1.0, -0.0, -3.0), (0.0, -0.0, 1.0, -0.0), (-0.0, 0.0, -0.0, 1.0)))
ob_bloco_stone_wall_4959_1102_z0.location = (2.5, 2.675, 0.84)
ob_pisos_lajes.location = (0.0, 0.0, 0.0)
ob_pisos_lajes.empty_display_type = 'CUBE'
ob_piso_wooden_planks_4957_1096_z0.parent = ob_pisos_lajes
ob_piso_wooden_planks_4957_1096_z0.location = (0.5, -3.0, 0.19)
ob_piso_wooden_planks_4956_1097_z0.parent = ob_pisos_lajes
ob_piso_wooden_planks_4956_1097_z0.location = (-0.5, -2.0, 0.19)
ob_piso_wooden_planks_4956_1097_z0_001.parent = ob_pisos_lajes
ob_piso_wooden_planks_4956_1097_z0_001.location = (-0.5, -2.0, 0.19)
ob_piso_wooden_planks_4956_1097_z0_002.parent = ob_pisos_lajes
ob_piso_wooden_planks_4956_1097_z0_002.location = (-0.5, -2.0, 0.19)
ob_piso_wooden_planks_4957_1097_z0.parent = ob_pisos_lajes
ob_piso_wooden_planks_4957_1097_z0.location = (0.5, -2.0, 0.19)
ob_piso_wooden_planks_4958_1097_z0.parent = ob_pisos_lajes
ob_piso_wooden_planks_4958_1097_z0.location = (1.5, -2.0, 0.19)
ob_piso_wooden_planks_4955_1098_z0.parent = ob_pisos_lajes
ob_piso_wooden_planks_4955_1098_z0.location = (-1.5, -1.0, 0.19)
ob_piso_wooden_planks_4956_1098_z0.parent = ob_pisos_lajes
ob_piso_wooden_planks_4956_1098_z0.location = (-0.5, -1.0, 0.19)
ob_piso_wooden_planks_4957_1098_z0.parent = ob_pisos_lajes
ob_piso_wooden_planks_4957_1098_z0.location = (0.5, -1.0, 0.19)
ob_piso_wooden_planks_4958_1098_z0.parent = ob_pisos_lajes
ob_piso_wooden_planks_4958_1098_z0.location = (1.5, -1.0, 0.19)
ob_piso_wooden_planks_4955_1099_z0.parent = ob_pisos_lajes
ob_piso_wooden_planks_4955_1099_z0.location = (-1.5, 0.0, 0.19)
ob_piso_wooden_planks_4956_1099_z0.parent = ob_pisos_lajes
ob_piso_wooden_planks_4956_1099_z0.location = (-0.5, 0.0, 0.19)
ob_piso_wooden_planks_4957_1099_z0.parent = ob_pisos_lajes
ob_piso_wooden_planks_4957_1099_z0.location = (0.5, 0.0, 0.19)
ob_piso_wooden_planks_4957_1099_z0_001.parent = ob_pisos_lajes
ob_piso_wooden_planks_4957_1099_z0_001.location = (0.5, 0.0, 0.19)
ob_piso_wooden_planks_4958_1099_z0.parent = ob_pisos_lajes
ob_piso_wooden_planks_4958_1099_z0.location = (1.5, 0.0, 0.19)
ob_piso_wooden_planks_4959_1099_z0.parent = ob_pisos_lajes
ob_piso_wooden_planks_4959_1099_z0.location = (2.5, 0.0, 0.19)
ob_piso_wooden_planks_4955_1100_z0.parent = ob_pisos_lajes
ob_piso_wooden_planks_4955_1100_z0.location = (-1.5, 1.0, 0.19)
ob_piso_wooden_planks_4956_1100_z0.parent = ob_pisos_lajes
ob_piso_wooden_planks_4956_1100_z0.location = (-0.5, 1.0, 0.19)
ob_piso_wooden_planks_4957_1100_z0.parent = ob_pisos_lajes
ob_piso_wooden_planks_4957_1100_z0.location = (0.5, 1.0, 0.19)
ob_piso_wooden_planks_4958_1100_z0.parent = ob_pisos_lajes
ob_piso_wooden_planks_4958_1100_z0.location = (1.5, 1.0, 0.19)
ob_piso_wooden_planks_4959_1100_z0.parent = ob_pisos_lajes
ob_piso_wooden_planks_4959_1100_z0.location = (2.5, 1.0, 0.19)
ob_piso_wooden_planks_4955_1101_z0.parent = ob_pisos_lajes
ob_piso_wooden_planks_4955_1101_z0.location = (-1.5, 2.0, 0.19)
ob_piso_wooden_planks_4956_1101_z0.parent = ob_pisos_lajes
ob_piso_wooden_planks_4956_1101_z0.location = (-0.5, 2.0, 0.19)
ob_piso_wooden_planks_4957_1101_z0.parent = ob_pisos_lajes
ob_piso_wooden_planks_4957_1101_z0.location = (0.5, 2.0, 0.19)
ob_piso_wooden_planks_4958_1101_z0.parent = ob_pisos_lajes
ob_piso_wooden_planks_4958_1101_z0.location = (1.5, 2.0, 0.19)
ob_piso_wooden_planks_4959_1101_z0.parent = ob_pisos_lajes
ob_piso_wooden_planks_4959_1101_z0.location = (2.5, 2.0, 0.19)
ob_piso_wooden_planks_4955_1102_z0.parent = ob_pisos_lajes
ob_piso_wooden_planks_4955_1102_z0.location = (-1.5, 3.0, 0.19)
ob_piso_wooden_planks_4956_1102_z0.parent = ob_pisos_lajes
ob_piso_wooden_planks_4956_1102_z0.location = (-0.5, 3.0, 0.19)
ob_moveis_decoracoes.location = (0.0, 0.0, 0.0)
ob_moveis_decoracoes.empty_display_type = 'CUBE'
ob_movel_shovel_4955_1096_z0.parent = ob_moveis_decoracoes
ob_movel_shovel_4955_1096_z0.location = (-1.5, -3.0, 0.3)
ob_movel_horse_shoes_4955_1096_z_1.parent = ob_moveis_decoracoes
ob_movel_horse_shoes_4955_1096_z_1.location = (-1.5, -3.0, 0.18)
ob_movel_basin_4957_1096_z0.parent = ob_moveis_decoracoes
ob_movel_basin_4957_1096_z0.location = (0.5, -3.0, 0.3)
ob_movel_open_sack_of_flour_4955_1098_z0.parent = ob_moveis_decoracoes
ob_movel_open_sack_of_flour_4955_1098_z0.location = (-1.5, -1.0, 0.36)
ob_movel_refuse_4954_1103_z0.parent = ob_moveis_decoracoes
ob_movel_refuse_4954_1103_z0.location = (-2.5, 4.0, 0.36)
ob_movel_refuse_4955_1103_z0.parent = ob_moveis_decoracoes
ob_movel_refuse_4955_1103_z0.location = (-1.5, 4.0, 0.3)
ob_movel_refuse_4959_1103_z0.parent = ob_moveis_decoracoes
ob_movel_refuse_4959_1103_z0.location = (2.5, 4.0, 0.3)

# ---- collection membership
col_01_paredes_externas.objects.link(ob_parede_externa_norte_y1095_x4954_4954)
col_01_paredes_externas.objects.link(ob_bloco_wooden_fence_4954_1095_z0)
col_01_paredes_externas.objects.link(ob_parede_externa_norte_y1095_x4957_4958)
col_01_paredes_externas.objects.link(ob_bloco_stone_wall_4957_1095_z0)
col_01_paredes_externas.objects.link(ob_bloco_stone_wall_4958_1095_z0)
col_01_paredes_externas.objects.link(ob_parede_externa_sul_y1103_x4956_4956)
col_01_paredes_externas.objects.link(ob_bloco_wooden_door_4956_1103_z0)
col_01_paredes_externas.objects.link(ob_parede_externa_oeste_x4954_y1098_1102)
col_01_paredes_externas.objects.link(ob_bloco_stone_wall_4954_1098_z0)
col_01_paredes_externas.objects.link(ob_bloco_stone_ruins_4954_1098_z10)
col_01_paredes_externas.objects.link(ob_bloco_stone_ruins_4954_1099_z0)
col_01_paredes_externas.objects.link(ob_bloco_stone_ruins_4954_1100_z0)
col_01_paredes_externas.objects.link(ob_bloco_stone_wall_4954_1101_z0)
col_01_paredes_externas.objects.link(ob_bloco_stone_ruins_4954_1101_z10)
col_01_paredes_externas.objects.link(ob_bloco_stone_wall_4954_1102_z0)
col_01_paredes_externas.objects.link(ob_parede_externa_leste_x4959_y1101_1102)
col_01_paredes_externas.objects.link(ob_bloco_stone_ruins_4959_1101_z_2)
col_01_paredes_externas.objects.link(ob_bloco_stone_ruins_4959_1102_z0)
col_01_paredes_externas.objects.link(ob_bloco_stone_ruins_4959_1102_z10)
col_02_paredes_internas.objects.link(ob_parede_interna_ew_03_y1102_x4955_4959)
col_02_paredes_internas.objects.link(ob_bloco_stone_wall_4955_1102_z0)
col_02_paredes_internas.objects.link(ob_bloco_stone_ruins_4955_1102_z10)
col_02_paredes_internas.objects.link(ob_bloco_stone_ruins_4956_1102_z_2)
col_02_paredes_internas.objects.link(ob_bloco_stone_wall_4958_1102_z0)
col_02_paredes_internas.objects.link(ob_bloco_stone_wall_4959_1102_z0)
col_03_pisos_escadas.objects.link(ob_pisos_lajes)
col_03_pisos_escadas.objects.link(ob_piso_wooden_planks_4957_1096_z0)
col_03_pisos_escadas.objects.link(ob_piso_wooden_planks_4956_1097_z0)
col_03_pisos_escadas.objects.link(ob_piso_wooden_planks_4956_1097_z0_001)
col_03_pisos_escadas.objects.link(ob_piso_wooden_planks_4956_1097_z0_002)
col_03_pisos_escadas.objects.link(ob_piso_wooden_planks_4957_1097_z0)
col_03_pisos_escadas.objects.link(ob_piso_wooden_planks_4958_1097_z0)
col_03_pisos_escadas.objects.link(ob_piso_wooden_planks_4955_1098_z0)
col_03_pisos_escadas.objects.link(ob_piso_wooden_planks_4956_1098_z0)
col_03_pisos_escadas.objects.link(ob_piso_wooden_planks_4957_1098_z0)
col_03_pisos_escadas.objects.link(ob_piso_wooden_planks_4958_1098_z0)
col_03_pisos_escadas.objects.link(ob_piso_wooden_planks_4955_1099_z0)
col_03_pisos_escadas.objects.link(ob_piso_wooden_planks_4956_1099_z0)
col_03_pisos_escadas.objects.link(ob_piso_wooden_planks_4957_1099_z0)
col_03_pisos_escadas.objects.link(ob_piso_wooden_planks_4957_1099_z0_001)
col_03_pisos_escadas.objects.link(ob_piso_wooden_planks_4958_1099_z0)
col_03_pisos_escadas.objects.link(ob_piso_wooden_planks_4959_1099_z0)
col_03_pisos_escadas.objects.link(ob_piso_wooden_planks_4955_1100_z0)
col_03_pisos_escadas.objects.link(ob_piso_wooden_planks_4956_1100_z0)
col_03_pisos_escadas.objects.link(ob_piso_wooden_planks_4957_1100_z0)
col_03_pisos_escadas.objects.link(ob_piso_wooden_planks_4958_1100_z0)
col_03_pisos_escadas.objects.link(ob_piso_wooden_planks_4959_1100_z0)
col_03_pisos_escadas.objects.link(ob_piso_wooden_planks_4955_1101_z0)
col_03_pisos_escadas.objects.link(ob_piso_wooden_planks_4956_1101_z0)
col_03_pisos_escadas.objects.link(ob_piso_wooden_planks_4957_1101_z0)
col_03_pisos_escadas.objects.link(ob_piso_wooden_planks_4958_1101_z0)
col_03_pisos_escadas.objects.link(ob_piso_wooden_planks_4959_1101_z0)
col_03_pisos_escadas.objects.link(ob_piso_wooden_planks_4955_1102_z0)
col_03_pisos_escadas.objects.link(ob_piso_wooden_planks_4956_1102_z0)
col_04_moveis_decoracoes.objects.link(ob_moveis_decoracoes)
col_04_moveis_decoracoes.objects.link(ob_movel_shovel_4955_1096_z0)
col_04_moveis_decoracoes.objects.link(ob_movel_horse_shoes_4955_1096_z_1)
col_04_moveis_decoracoes.objects.link(ob_movel_basin_4957_1096_z0)
col_04_moveis_decoracoes.objects.link(ob_movel_open_sack_of_flour_4955_1098_z0)
col_04_moveis_decoracoes.objects.link(ob_movel_refuse_4954_1103_z0)
col_04_moveis_decoracoes.objects.link(ob_movel_refuse_4955_1103_z0)
col_04_moveis_decoracoes.objects.link(ob_movel_refuse_4959_1103_z0)

# ---- scene / render settings (as saved in the file)
scene.frame_start = 1; scene.frame_end = 250; scene.frame_set(1)
scene.render.engine = 'BLENDER_EEVEE_NEXT'
scene.render.bake_bias = 0.0
scene.render.bake_samples = 0
scene.cycles.sampling_pattern = 'TABULATED_SOBOL'
scene.eevee.use_volume_custom_range = False
bpy.context.view_layer.update()

# ---- added for rendering (the .blend has no active camera and no usable light): camera, sun + grey world if the file has none
cam_auto = bpy.data.cameras.new('AutoCamera')
cam_auto.lens = 50.0
cam_auto.sensor_width = 36.0
cam_auto.clip_end = 1000.0
ob_auto_camera = bpy.data.objects.new('AutoCamera', cam_auto)
scene.collection.objects.link(ob_auto_camera)
ob_auto_camera.location = (10.227, -12.3224, 9.50157)
ob_auto_camera.rotation_euler = (1.09748, -7.21219e-08, 0.694738)
scene.camera = ob_auto_camera
light_auto_sun = bpy.data.lights.new('AutoSun', 'SUN')
light_auto_sun.energy = 3.0
light_auto_sun.angle = 0.0523599
ob_auto_sun = bpy.data.objects.new('AutoSun', light_auto_sun)
scene.collection.objects.link(ob_auto_sun)
ob_auto_sun.rotation_euler = (0.872665, 0.174533, 0.523599)
if scene.world is None:
    world_auto = bpy.data.worlds.new('AutoWorld')
    world_auto.color = (0.3, 0.3, 0.3)
    scene.world = world_auto
bpy.context.view_layer.update()
